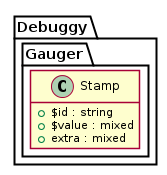

The diagram above was rendered by PlantUML. Its source (embedded in the PNG):
@startuml





hide empty fields
hide empty methods

skinparam shadowing false





package Debuggy {
	namespace Gauger {
		class Stamp {
			+ $id : string
			+ $value : mixed
			+ extra : mixed
		}
	}
}

@enduml